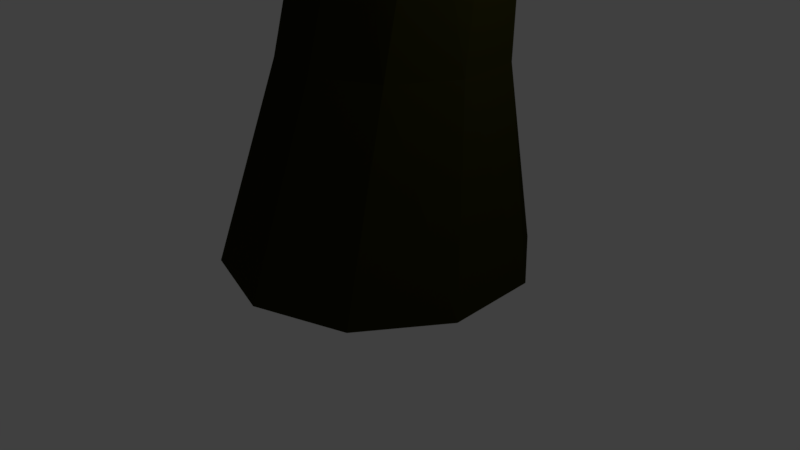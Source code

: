 # Source: Sketchfab_2017_09_01_21_37_34.blend  (saved by Blender 2.78.0; exported with 4.5.12 LTS)
import bpy
from mathutils import Matrix  # noqa: F401  (used for matrix-valued properties, if any)

bpy.ops.wm.read_factory_settings(use_empty=True)
scene = bpy.context.scene
scene.name = 'Scene'

# ---- collections
col_collection_1 = bpy.data.collections.new('Collection 1'); scene.collection.children.link(col_collection_1)

# ---- materials (node trees are filled in below, after node groups)
mat_leaf_green_005 = bpy.data.materials.new('leaf_green.005')
mat_leaf_green_005.alpha_threshold = 0.0
mat_leaf_green_005.use_transparent_shadow = False
mat_leaf_green_005.diffuse_color = (0.001735, 0.1282, 0.01383, 1.0)
mat_leaf_green_005.roughness = 0.5
mat_leaf_green_002 = bpy.data.materials.new('leaf_green.002')
mat_leaf_green_002.alpha_threshold = 0.0
mat_leaf_green_002.use_transparent_shadow = False
mat_leaf_green_002.diffuse_color = (0.03229, 0.1679, 0.001268, 1.0)
mat_leaf_green_002.roughness = 0.5
mat_leaf_green = bpy.data.materials.new('leaf_green')
mat_leaf_green.alpha_threshold = 0.0
mat_leaf_green.use_transparent_shadow = False
mat_leaf_green.diffuse_color = (0.02186, 0.1789, 1.582e-05, 1.0)
mat_leaf_green.roughness = 0.5
mat_leaf_green_001 = bpy.data.materials.new('leaf_green.001')
mat_leaf_green_001.alpha_threshold = 0.0
mat_leaf_green_001.use_transparent_shadow = False
mat_leaf_green_001.diffuse_color = (0.01891, 0.2266, 0.02298, 1.0)
mat_leaf_green_001.roughness = 0.5
mat_leaf_green_004 = bpy.data.materials.new('leaf_green.004')
mat_leaf_green_004.alpha_threshold = 0.0
mat_leaf_green_004.use_transparent_shadow = False
mat_leaf_green_004.diffuse_color = (0.0, 0.07658, 0.0006359, 1.0)
mat_leaf_green_004.roughness = 0.5
mat_leaf_green_003 = bpy.data.materials.new('leaf_green.003')
mat_leaf_green_003.alpha_threshold = 0.0
mat_leaf_green_003.use_transparent_shadow = False
mat_leaf_green_003.diffuse_color = (0.03321, 0.09463, 0.001342, 1.0)
mat_leaf_green_003.roughness = 0.5
mat_tree_wood = bpy.data.materials.new('tree_wood')
mat_tree_wood.alpha_threshold = 0.0
mat_tree_wood.use_transparent_shadow = False
mat_tree_wood.diffuse_color = (0.02365, 0.02298, 0.003671, 1.0)
mat_tree_wood.roughness = 0.5

# ---- material node trees

# ---- world
world_world = bpy.data.worlds.new('World'); scene.world = world_world
world_world.color = (0.05088, 0.05088, 0.05088)
world_world.use_sun_shadow = False
world_world.sun_shadow_jitter_overblur = 0.0
world_world.cycles.sampling_method = 'MANUAL'

# ---- cameras
cam_camera = bpy.data.cameras.new('Camera')
cam_camera.clip_end = 100.0
cam_camera.lens = 35.0
cam_camera.sensor_width = 32.0
cam_camera.sensor_height = 18.0
cam_camera.ortho_scale = 7.314
cam_camera.dof.focus_distance = 0.0
cam_camera.dof.aperture_fstop = 128.0

# ---- lights
light_lamp = bpy.data.lights.new('Lamp', 'POINT')
light_lamp.transmission_factor = 0.0
light_lamp.cutoff_distance = 30.0
light_lamp.energy = 100.0
light_lamp.shadow_buffer_clip_start = 1.001
light_lamp.shadow_soft_size = 0.1
light_lamp.shadow_maximum_resolution = 0.006
light_lamp.use_absolute_resolution = True

# ---- meshes
me_icosphere_005 = bpy.data.meshes.new('Icosphere.005')
me_icosphere_005.from_pydata([(0.2361, 0.2167, -1.65), (2.17, -1.569, 0.1514), (-1.302, -2.896, 0.08291), (-2.581, 0.3316, 0.1386), (-0.5897, 2.316, -0.1978), (2.204, 1.613, 0.1386), (0.6425, -1.842, 1.756), (-1.957, -2.178, 2.13), (-1.819, 1.602, 1.635), (0.9343, 2.391, 2.09), (2.511, 0.7785, 1.444), (0.00864, 0.2694, 2.879), (-0.7463, -1.093, -0.6303), (1.681, -1.673, -0.6719), (0.4771, -1.827, 0.2271), (2.805, 0.2192, -0.3914), (1.917, 0.9762, -0.8425), (-1.871, 1.021, -0.6303), (-2.595, -1.316, 0.0194), (-0.3387, 2.15, -1.194), (-2.027, 1.977, 0.2271), (1.08, 3.022, -0.01101), (2.927, -0.2508, 0.9479), (2.641, 1.021, 0.9582), (0.00864, -1.682, 0.9277), (1.576, -1.536, 0.9803), (-2.931, -1.372, 1.411), (-1.504, -2.162, 0.9582), (-1.392, 2.022, 0.9396), (-2.204, 0.8592, 0.9277), (1.609, 2.246, 0.9846), (0.09162, 2.684, 0.9047), (1.401, -0.6213, 1.993), (-0.4392, -1.65, 2.251), (-2.121, 0.2674, 2.355), (-0.43, 2.286, 2.288), (1.788, 1.452, 2.201), (0.4921, -1.013, 3.002), (0.748, 0.333, 2.161), (-0.999, -0.5477, 3.212), (-1.426, 1.368, 2.535), (0.2759, 1.027, 2.199)], [], [(0, 13, 12), (1, 13, 15), (0, 12, 17), (0, 17, 19), (0, 19, 16), (1, 15, 22), (2, 14, 24), (3, 18, 26), (4, 20, 28), (5, 21, 30), (1, 22, 25), (2, 24, 27), (3, 26, 29), (4, 28, 31), (5, 30, 23), (6, 32, 37), (7, 33, 39), (8, 34, 40), (9, 35, 41), (10, 36, 38), (38, 41, 11), (38, 36, 41), (36, 9, 41), (41, 40, 11), (41, 35, 40), (35, 8, 40), (40, 39, 11), (40, 34, 39), (34, 7, 39), (39, 37, 11), (39, 33, 37), (33, 6, 37), (37, 38, 11), (37, 32, 38), (32, 10, 38), (23, 36, 10), (23, 30, 36), (30, 9, 36), (31, 35, 9), (31, 28, 35), (28, 8, 35), (29, 34, 8), (29, 26, 34), (26, 7, 34), (27, 33, 7), (27, 24, 33), (24, 6, 33), (25, 32, 6), (25, 22, 32), (22, 10, 32), (30, 31, 9), (30, 21, 31), (21, 4, 31), (28, 29, 8), (28, 20, 29), (20, 3, 29), (26, 27, 7), (26, 18, 27), (18, 2, 27), (24, 25, 6), (24, 14, 25), (14, 1, 25), (22, 23, 10), (22, 15, 23), (15, 5, 23), (16, 21, 5), (16, 19, 21), (19, 4, 21), (19, 20, 4), (19, 17, 20), (17, 3, 20), (17, 18, 3), (17, 12, 18), (12, 2, 18), (15, 16, 5), (15, 13, 16), (13, 0, 16), (12, 14, 2), (12, 13, 14), (13, 1, 14)])
me_icosphere_005.materials.append(mat_leaf_green_005)
me_icosphere_005.use_remesh_preserve_volume = False
me_icosphere_005.use_remesh_preserve_attributes = False
me_icosphere_005.use_mirror_vertex_groups = False
me_icosphere_005.update()
me_icosphere_004 = bpy.data.meshes.new('Icosphere.004')
me_icosphere_004.from_pydata([(-0.9763, 0.324, -1.14), (1.914, -1.664, 0.4005), (-1.634, -3.685, 0.7802), (-2.972, -0.03077, 0.9242), (-0.6495, 1.946, 0.7259), (2.719, 1.653, 0.8098), (0.448, -1.685, 2.699), (-1.768, -1.979, 2.816), (-1.98, 1.336, 2.546), (0.9334, 2.393, 3.068), (2.381, 0.09611, 2.666), (-0.01644, -0.00226, 4.041), (-0.9581, -1.595, -0.8807), (1.46, -1.761, -0.4512), (0.5335, -2.463, 0.9277), (3.166, -0.0451, 0.2259), (1.855, 0.6943, 0.003221), (-2.223, 0.8798, -0.0789), (-3.661, -2.128, 0.5531), (-0.4163, 1.792, -0.1995), (-2.742, 2.123, 0.924), (0.6668, 1.881, 0.6481), (2.199, -0.413, 1.855), (2.228, 0.8956, 1.832), (-0.1155, -2.53, 1.79), (1.16, -2.953, 1.457), (-2.755, -1.482, 2.23), (-1.745, -2.514, 1.883), (-2.073, 2.542, 1.758), (-2.375, 0.5742, 1.82), (2.734, 2.549, 1.348), (-0.1148, 2.437, 1.828), (2.45, -1.565, 3.62), (-0.6571, -3.628, 3.204), (-2.517, -0.004524, 3.426), (-0.5011, 1.918, 3.036), (1.978, 1.395, 3.255), (0.2185, -2.419, 3.612), (1.087, 0.04885, 3.562), (-1.199, -0.9615, 4.432), (-1.665, 1.092, 3.494), (0.1705, 0.7466, 3.125)], [], [(0, 13, 12), (1, 13, 15), (0, 12, 17), (0, 17, 19), (0, 19, 16), (1, 15, 22), (2, 14, 24), (3, 18, 26), (4, 20, 28), (5, 21, 30), (1, 22, 25), (2, 24, 27), (3, 26, 29), (4, 28, 31), (5, 30, 23), (6, 32, 37), (7, 33, 39), (8, 34, 40), (9, 35, 41), (10, 36, 38), (38, 41, 11), (38, 36, 41), (36, 9, 41), (41, 40, 11), (41, 35, 40), (35, 8, 40), (40, 39, 11), (40, 34, 39), (34, 7, 39), (39, 37, 11), (39, 33, 37), (33, 6, 37), (37, 38, 11), (37, 32, 38), (32, 10, 38), (23, 36, 10), (23, 30, 36), (30, 9, 36), (31, 35, 9), (31, 28, 35), (28, 8, 35), (29, 34, 8), (29, 26, 34), (26, 7, 34), (27, 33, 7), (27, 24, 33), (24, 6, 33), (25, 32, 6), (25, 22, 32), (22, 10, 32), (30, 31, 9), (30, 21, 31), (21, 4, 31), (28, 29, 8), (28, 20, 29), (20, 3, 29), (26, 27, 7), (26, 18, 27), (18, 2, 27), (24, 25, 6), (24, 14, 25), (14, 1, 25), (22, 23, 10), (22, 15, 23), (15, 5, 23), (16, 21, 5), (16, 19, 21), (19, 4, 21), (19, 20, 4), (19, 17, 20), (17, 3, 20), (17, 18, 3), (17, 12, 18), (12, 2, 18), (15, 16, 5), (15, 13, 16), (13, 0, 16), (12, 14, 2), (12, 13, 14), (13, 1, 14)])
me_icosphere_004.materials.append(mat_leaf_green_002)
me_icosphere_004.use_remesh_preserve_volume = False
me_icosphere_004.use_remesh_preserve_attributes = False
me_icosphere_004.use_mirror_vertex_groups = False
me_icosphere_004.update()
me_icosphere_003 = bpy.data.meshes.new('Icosphere.003')
me_icosphere_003.from_pydata([(-1.195, -0.07642, -1.084), (1.762, -1.614, 0.4925), (-1.228, -2.757, 1.036), (-2.214, -0.06376, 1.142), (-0.6143, 1.732, 0.7941), (1.98, 1.177, 1.058), (0.3064, -1.283, 2.45), (-1.651, -1.907, 2.731), (-1.848, 1.166, 2.481), (0.8531, 2.146, 2.966), (2.947, 0.02976, 2.426), (-0.02739, -0.07432, 3.867), (-0.73, -1.217, -0.1883), (1.342, -1.705, -0.297), (0.4824, -2.356, 0.9812), (2.309, -0.07432, 0.6274), (1.708, 0.5714, 0.1242), (-2.073, 0.7434, 0.04809), (-2.722, -1.609, 0.8686), (-0.3981, 1.589, -0.06376), (-2.045, 1.524, 1.142), (0.606, 1.672, 0.7221), (2.027, -0.4551, 1.841), (2.582, 0.758, 1.82), (-0.1192, -2.417, 1.78), (0.8313, -2.218, 1.535), (-2.055, -1.133, 2.105), (-1.31, -1.894, 1.849), (-1.552, 1.833, 1.757), (-2.214, 0.4601, 1.809), (1.991, 1.838, 1.455), (-0.1085, 1.755, 1.809), (1.782, -1.194, 3.129), (-0.5081, -2.715, 2.822), (-2.345, -0.07642, 3.297), (-0.4767, 1.706, 2.935), (1.434, 0.9873, 2.86), (0.1372, -1.824, 3.123), (0.7773, -0.005073, 3.086), (-1.124, -0.9636, 4.23), (-1.251, 0.7641, 3.036), (0.1459, 0.6199, 3.018)], [], [(0, 13, 12), (1, 13, 15), (0, 12, 17), (0, 17, 19), (0, 19, 16), (1, 15, 22), (2, 14, 24), (3, 18, 26), (4, 20, 28), (5, 21, 30), (1, 22, 25), (2, 24, 27), (3, 26, 29), (4, 28, 31), (5, 30, 23), (6, 32, 37), (7, 33, 39), (8, 34, 40), (9, 35, 41), (10, 36, 38), (38, 41, 11), (38, 36, 41), (36, 9, 41), (41, 40, 11), (41, 35, 40), (35, 8, 40), (40, 39, 11), (40, 34, 39), (34, 7, 39), (39, 37, 11), (39, 33, 37), (33, 6, 37), (37, 38, 11), (37, 32, 38), (32, 10, 38), (23, 36, 10), (23, 30, 36), (30, 9, 36), (31, 35, 9), (31, 28, 35), (28, 8, 35), (29, 34, 8), (29, 26, 34), (26, 7, 34), (27, 33, 7), (27, 24, 33), (24, 6, 33), (25, 32, 6), (25, 22, 32), (22, 10, 32), (30, 31, 9), (30, 21, 31), (21, 4, 31), (28, 29, 8), (28, 20, 29), (20, 3, 29), (26, 27, 7), (26, 18, 27), (18, 2, 27), (24, 25, 6), (24, 14, 25), (14, 1, 25), (22, 23, 10), (22, 15, 23), (15, 5, 23), (16, 21, 5), (16, 19, 21), (19, 4, 21), (19, 20, 4), (19, 17, 20), (17, 3, 20), (17, 18, 3), (17, 12, 18), (12, 2, 18), (15, 16, 5), (15, 13, 16), (13, 0, 16), (12, 14, 2), (12, 13, 14), (13, 1, 14)])
me_icosphere_003.materials.append(mat_leaf_green)
me_icosphere_003.use_remesh_preserve_volume = False
me_icosphere_003.use_remesh_preserve_attributes = False
me_icosphere_003.use_mirror_vertex_groups = False
me_icosphere_003.update()
me_icosphere_002 = bpy.data.meshes.new('Icosphere.002')
me_icosphere_002.from_pydata([(0.08694, -0.102, -3.237), (1.421, -1.668, -0.458), (-1.133, -2.57, -0.4268), (-2.961, -0.03229, -0.6628), (-0.6907, 2.521, -0.8954), (2.428, 1.411, -0.6628), (0.4093, -1.345, 0.9003), (-1.871, -2.24, 1.319), (-2.34, 1.651, 1.126), (0.707, 1.834, 1.282), (2.164, 0.02976, 0.8822), (0.01132, -0.05738, 2.442), (-0.8947, -1.638, -2.39), (1.373, -1.79, -2.161), (0.4417, -2.2, -0.4771), (2.456, -0.05738, -1.514), (2.184, 0.7474, -1.795), (-2.162, 0.7439, -2.457), (-2.44, -1.471, -0.5632), (-0.3764, 1.683, -2.073), (-2.067, 1.611, -0.4771), (0.5555, 2.337, -0.7157), (2.484, -0.5214, 0.2647), (2.229, 0.6125, 0.2738), (-0.02761, -2.055, 0.2249), (1.15, -1.492, 0.2849), (-2.739, -1.521, 0.6774), (-1.293, -1.989, 0.2673), (-1.431, 2.076, 0.2368), (-2.833, 0.7006, 0.2213), (1.176, 1.507, 0.2883), (-0.0004837, 2.443, 0.2213), (1.524, -1.106, 1.426), (-0.5175, -2.765, 1.426), (-2.161, -0.102, 1.655), (-0.4412, 1.539, 1.322), (1.54, 1.053, 1.388), (0.29, -1.078, 1.888), (0.9459, 0.02707, 1.8), (-1.179, -1.023, 2.799), (-1.231, 0.8111, 1.518), (0.3156, 0.8054, 1.668)], [], [(0, 13, 12), (1, 13, 15), (0, 12, 17), (0, 17, 19), (0, 19, 16), (1, 15, 22), (2, 14, 24), (3, 18, 26), (4, 20, 28), (5, 21, 30), (1, 22, 25), (2, 24, 27), (3, 26, 29), (4, 28, 31), (5, 30, 23), (6, 32, 37), (7, 33, 39), (8, 34, 40), (9, 35, 41), (10, 36, 38), (38, 41, 11), (38, 36, 41), (36, 9, 41), (41, 40, 11), (41, 35, 40), (35, 8, 40), (40, 39, 11), (40, 34, 39), (34, 7, 39), (39, 37, 11), (39, 33, 37), (33, 6, 37), (37, 38, 11), (37, 32, 38), (32, 10, 38), (23, 36, 10), (23, 30, 36), (30, 9, 36), (31, 35, 9), (31, 28, 35), (28, 8, 35), (29, 34, 8), (29, 26, 34), (26, 7, 34), (27, 33, 7), (27, 24, 33), (24, 6, 33), (25, 32, 6), (25, 22, 32), (22, 10, 32), (30, 31, 9), (30, 21, 31), (21, 4, 31), (28, 29, 8), (28, 20, 29), (20, 3, 29), (26, 27, 7), (26, 18, 27), (18, 2, 27), (24, 25, 6), (24, 14, 25), (14, 1, 25), (22, 23, 10), (22, 15, 23), (15, 5, 23), (16, 21, 5), (16, 19, 21), (19, 4, 21), (19, 20, 4), (19, 17, 20), (17, 3, 20), (17, 18, 3), (17, 12, 18), (12, 2, 18), (15, 16, 5), (15, 13, 16), (13, 0, 16), (12, 14, 2), (12, 13, 14), (13, 1, 14)])
me_icosphere_002.materials.append(mat_leaf_green_001)
me_icosphere_002.use_remesh_preserve_volume = False
me_icosphere_002.use_remesh_preserve_attributes = False
me_icosphere_002.use_mirror_vertex_groups = False
me_icosphere_002.update()
me_icosphere_001 = bpy.data.meshes.new('Icosphere.001')
me_icosphere_001.from_pydata([(0.1672, -0.02008, -2.662), (2.108, -1.812, -0.1235), (-1.377, -3.144, -0.1922), (-3.262, 0.0613, -0.3682), (-0.6617, 2.087, -0.474), (3.179, 1.657, -0.3682), (1.122, -2.825, 1.316), (-2.034, -2.424, 1.863), (-2.296, 1.672, 1.529), (0.8681, 2.163, 1.822), (2.943, 0.06573, 1.288), (0.02222, -0.01764, 3.107), (-0.7295, -1.577, -1.381), (1.557, -2.566, -1.061), (0.8888, -3.215, -0.1954), (3.799, -0.3719, -0.2723), (2.014, 0.4223, -1.613), (-2.135, 0.8778, -0.7699), (-2.012, -1.197, 0.03154), (-0.3422, 2.122, -0.8659), (-1.926, 1.535, 0.03154), (0.5201, 2.458, -0.191), (4.357, -1.163, 0.7184), (2.835, 0.5318, 0.726), (0.02222, -4.06, 0.6326), (2.172, -2.845, 0.9772), (-2.26, -1.239, 1.061), (-1.579, -2.408, 0.6864), (-1.754, 2.205, 0.6477), (-2.784, 0.7305, 0.6326), (1.983, 2.278, 0.7456), (-0.02381, 2.269, 0.6864), (1.788, -1.147, 1.984), (-0.5106, -1.894, 1.984), (-2.014, -0.06324, 2.02), (-0.4097, 1.467, 1.71), (1.675, 0.8504, 1.645), (0.4242, -1.255, 2.738), (0.96, 0.06307, 2.197), (-0.9657, -0.8252, 2.821), (-1.501, 1.136, 2.269), (0.226, 0.6469, 2.48)], [], [(0, 13, 12), (1, 13, 15), (0, 12, 17), (0, 17, 19), (0, 19, 16), (1, 15, 22), (2, 14, 24), (3, 18, 26), (4, 20, 28), (5, 21, 30), (1, 22, 25), (2, 24, 27), (3, 26, 29), (4, 28, 31), (5, 30, 23), (6, 32, 37), (7, 33, 39), (8, 34, 40), (9, 35, 41), (10, 36, 38), (38, 41, 11), (38, 36, 41), (36, 9, 41), (41, 40, 11), (41, 35, 40), (35, 8, 40), (40, 39, 11), (40, 34, 39), (34, 7, 39), (39, 37, 11), (39, 33, 37), (33, 6, 37), (37, 38, 11), (37, 32, 38), (32, 10, 38), (23, 36, 10), (23, 30, 36), (30, 9, 36), (31, 35, 9), (31, 28, 35), (28, 8, 35), (29, 34, 8), (29, 26, 34), (26, 7, 34), (27, 33, 7), (27, 24, 33), (24, 6, 33), (25, 32, 6), (25, 22, 32), (22, 10, 32), (30, 31, 9), (30, 21, 31), (21, 4, 31), (28, 29, 8), (28, 20, 29), (20, 3, 29), (26, 27, 7), (26, 18, 27), (18, 2, 27), (24, 25, 6), (24, 14, 25), (14, 1, 25), (22, 23, 10), (22, 15, 23), (15, 5, 23), (16, 21, 5), (16, 19, 21), (19, 4, 21), (19, 20, 4), (19, 17, 20), (17, 3, 20), (17, 18, 3), (17, 12, 18), (12, 2, 18), (15, 16, 5), (15, 13, 16), (13, 0, 16), (12, 14, 2), (12, 13, 14), (13, 1, 14)])
me_icosphere_001.materials.append(mat_leaf_green_004)
me_icosphere_001.use_remesh_preserve_volume = False
me_icosphere_001.use_remesh_preserve_attributes = False
me_icosphere_001.use_mirror_vertex_groups = False
me_icosphere_001.update()
me_icosphere = bpy.data.meshes.new('Icosphere')
me_icosphere.from_pydata([(0.1458, -0.05684, -1.56), (2.104, -1.866, 1.002), (-1.412, -3.21, 0.9329), (-3.315, 0.02529, 0.7553), (-0.6907, 2.07, 0.6486), (2.809, 1.665, 0.7553), (0.5576, -1.644, 2.628), (-2.076, -2.483, 3.007), (-2.34, 1.651, 2.67), (0.8531, 2.146, 2.966), (2.947, 0.02976, 2.426), (-0.0004837, -0.05437, 4.263), (-0.9668, -1.799, -0.2288), (1.609, -1.972, 0.1683), (0.5991, -2.737, 0.8686), (2.748, -0.05437, 0.4525), (2.442, 0.8504, -0.5005), (-2.407, 0.9073, -0.2288), (-2.722, -1.609, 0.8686), (-0.4364, 1.902, -0.3604), (-2.606, 2.131, 0.8686), (0.7444, 1.999, 0.5638), (2.872, -0.5305, 1.809), (2.582, 0.758, 1.82), (-0.0004837, -2.552, 1.765), (1.503, -1.832, 1.842), (-3.063, -1.666, 2.278), (-1.617, -2.467, 1.82), (-1.793, 2.188, 1.781), (-2.833, 0.7006, 1.765), (1.537, 1.999, 1.846), (-0.0004837, 2.443, 1.765), (1.782, -1.194, 3.129), (-0.5382, -1.948, 3.129), (-2.726, -0.05684, 3.592), (-0.5288, 2.039, 3.167), (1.718, 1.194, 3.078), (0.4052, -1.303, 3.89), (0.9459, 0.02707, 3.344), (-1.29, -1.1, 4.689), (-1.538, 1.11, 3.417), (0.3416, 0.9156, 3.393)], [], [(0, 13, 12), (1, 13, 15), (0, 12, 17), (0, 17, 19), (0, 19, 16), (1, 15, 22), (2, 14, 24), (3, 18, 26), (4, 20, 28), (5, 21, 30), (1, 22, 25), (2, 24, 27), (3, 26, 29), (4, 28, 31), (5, 30, 23), (6, 32, 37), (7, 33, 39), (8, 34, 40), (9, 35, 41), (10, 36, 38), (38, 41, 11), (38, 36, 41), (36, 9, 41), (41, 40, 11), (41, 35, 40), (35, 8, 40), (40, 39, 11), (40, 34, 39), (34, 7, 39), (39, 37, 11), (39, 33, 37), (33, 6, 37), (37, 38, 11), (37, 32, 38), (32, 10, 38), (23, 36, 10), (23, 30, 36), (30, 9, 36), (31, 35, 9), (31, 28, 35), (28, 8, 35), (29, 34, 8), (29, 26, 34), (26, 7, 34), (27, 33, 7), (27, 24, 33), (24, 6, 33), (25, 32, 6), (25, 22, 32), (22, 10, 32), (30, 31, 9), (30, 21, 31), (21, 4, 31), (28, 29, 8), (28, 20, 29), (20, 3, 29), (26, 27, 7), (26, 18, 27), (18, 2, 27), (24, 25, 6), (24, 14, 25), (14, 1, 25), (22, 23, 10), (22, 15, 23), (15, 5, 23), (16, 21, 5), (16, 19, 21), (19, 4, 21), (19, 20, 4), (19, 17, 20), (17, 3, 20), (17, 18, 3), (17, 12, 18), (12, 2, 18), (15, 16, 5), (15, 13, 16), (13, 0, 16), (12, 14, 2), (12, 13, 14), (13, 1, 14)])
me_icosphere.materials.append(mat_leaf_green_003)
me_icosphere.use_remesh_preserve_volume = False
me_icosphere.use_remesh_preserve_attributes = False
me_icosphere.use_mirror_vertex_groups = False
me_icosphere.update()
me_cylinder = bpy.data.meshes.new('Cylinder')
me_cylinder.from_pydata([(-0.07351, 2.159, 0.004126), (0.1744, 2.753, 2.396), (1.118, 1.82, 0.004126), (0.5955, 2.833, 2.396), (1.882, 0.8452, 0.004126), (0.9835, 2.651, 2.396), (1.928, -0.3926, 0.004126), (1.19, 2.275, 2.396), (1.237, -1.421, 0.004126), (1.136, 1.85, 2.396), (0.07351, -1.846, 0.004126), (0.8431, 1.537, 2.396), (-1.118, -1.507, 0.004126), (0.422, 1.457, 2.396), (-1.882, -0.5324, 0.004126), (0.03404, 1.639, 2.396), (-1.928, 0.7054, 0.004126), (-0.1726, 2.015, 2.396), (-1.237, 1.733, 0.004126), (-0.1189, 2.44, 2.396), (-0.1551, 1.887, 0.3871), (-0.2429, 2.039, 0.792), (-0.312, 2.298, 1.194), (-0.3932, 2.649, 1.595), (-0.4376, 2.881, 2.0), (0.144, 2.976, 1.995), (0.2177, 2.706, 1.59), (0.3161, 2.296, 1.194), (0.483, 1.961, 0.792), (0.7115, 1.706, 0.3871), (0.6706, 2.712, 2.0), (0.7454, 2.393, 1.595), (0.8234, 1.926, 1.194), (1.024, 1.471, 0.792), (1.306, 1.05, 0.3871), (0.941, 2.188, 2.0), (0.9884, 1.829, 1.595), (1.016, 1.329, 1.194), (1.175, 0.7566, 0.792), (1.402, 0.1701, 0.3871), (0.852, 1.605, 2.0), (0.8539, 1.231, 1.595), (0.8208, 0.7317, 1.194), (0.8761, 0.09028, 0.792), (0.9625, -0.5982, 0.3871), (0.4376, 1.186, 2.0), (0.3932, 0.8255, 1.595), (0.312, 0.3636, 1.194), (0.2429, -0.2733, 0.792), (0.1551, -0.9614, 0.3871), (-0.144, 1.091, 2.0), (-0.2177, 0.7685, 1.595), (-0.3161, 0.365, 1.194), (-0.483, -0.1953, 0.792), (-0.7115, -0.7806, 0.3871), (-0.6706, 1.356, 2.0), (-0.7454, 1.081, 1.595), (-0.8234, 0.7352, 1.194), (-1.024, 0.2945, 0.792), (-1.306, -0.125, 0.3871), (-0.941, 1.879, 2.0), (-0.9884, 1.645, 1.595), (-1.016, 1.333, 1.194), (-1.175, 1.009, 0.792), (-1.402, 0.7551, 0.3871), (-0.852, 2.462, 2.0), (-0.8539, 2.243, 1.595), (-0.8208, 1.93, 1.194), (-0.8761, 1.675, 0.792), (-0.9625, 1.523, 0.3871), (-1.874, 7.394, 1.914), (-1.899, 7.073, 2.082), (-1.57, 7.072, 2.103), (-1.528, 7.471, 1.898), (-1.272, 6.985, 2.076), (-1.23, 7.26, 1.906), (0.8511, 2.498, 1.798), (-0.8903, 7.059, 1.987), (-0.7016, 2.819, 1.798), (-2.247, 7.297, 2.002), (-1.546, 9.711, 2.041), (-1.564, 9.239, 2.144), (-1.328, 9.206, 2.159), (-1.298, 9.788, 2.033), (-1.114, 9.187, 2.138), (-1.084, 9.633, 2.031), (-0.8407, 9.373, 2.08), (-1.813, 9.512, 2.098), (-1.143, 11.11, 2.201), (-1.157, 10.75, 2.279), (-0.9778, 10.73, 2.29), (-0.9551, 11.17, 2.195), (-0.8155, 10.71, 2.274), (-0.7925, 11.05, 2.193), (-0.6077, 10.85, 2.23), (-1.347, 10.96, 2.244), (-0.6604, 12.71, 2.39), (-0.6677, 12.52, 2.432), (-0.5717, 12.51, 2.438), (-0.5595, 12.74, 2.387), (-0.4847, 12.5, 2.429), (-0.4724, 12.68, 2.386), (-0.3734, 12.57, 2.405), (-0.7693, 12.63, 2.413), (6.55, 3.206, 2.048), (6.885, 2.757, 1.95), (6.18, 2.6, 2.156), (6.932, 2.326, 1.936), (6.216, 2.155, 2.145), (6.885, 1.869, 1.95), (6.216, 3.001, 2.145), (0.853, 1.418, 1.798), (6.543, 1.656, 2.05), (9.72, 3.072, 2.291), (10.1, 2.702, 2.221), (9.299, 2.573, 2.369), (10.15, 2.348, 2.211), (9.34, 2.206, 2.361), (10.1, 1.971, 2.221), (9.34, 2.903, 2.361), (9.712, 1.796, 2.292), (11.68, 2.885, 2.529), (12.07, 2.626, 2.504), (11.25, 2.535, 2.556), (12.13, 2.377, 2.5), (11.3, 2.278, 2.554), (12.07, 2.113, 2.504), (11.3, 2.766, 2.554), (11.68, 1.99, 2.529), (12.83, 2.612, 2.928), (12.97, 2.514, 2.919), (12.67, 2.48, 2.938), (12.99, 2.42, 2.917), (12.68, 2.383, 2.937), (12.97, 2.321, 2.919), (12.68, 2.567, 2.937), (12.82, 2.275, 2.928), (2.143, -1.852, 1.848), (1.596, -2.282, 1.718), (1.18, -1.778, 2.021), (1.135, -2.719, 1.708), (0.5982, -1.919, 1.998), (0.5245, -2.728, 1.736), (1.594, -1.422, 1.978), (-0.1808, 0.9297, 1.798), (0.2075, -2.307, 1.863), (3.414, -3.912, 1.988), (2.992, -4.243, 1.888), (2.671, -3.855, 2.122), (2.637, -4.58, 1.881), (2.223, -3.963, 2.104), (2.166, -4.587, 1.902), (2.991, -3.58, 2.089), (1.921, -4.263, 2.0), (5.447, -6.318, 2.518), (5.186, -6.523, 2.456), (4.988, -6.283, 2.6), (4.967, -6.731, 2.451), (4.711, -6.35, 2.589), (4.676, -6.735, 2.465), (5.185, -6.114, 2.58), (4.525, -6.535, 2.525), (-3.536, -2.425, 1.86), (-3.939, -2.597, 1.763), (-3.974, -1.6, 1.989), (-4.486, -2.301, 1.746), (-4.348, -1.171, 1.957), (-4.713, -1.723, 1.76), (-3.551, -1.959, 1.957), (-0.9647, 1.762, 1.798), (-4.81, -1.248, 1.862), (-6.402, -3.301, 2.067), (-6.639, -3.401, 2.011), (-6.659, -2.815, 2.143), (-6.961, -3.227, 2.001), (-6.879, -2.563, 2.125), (-7.094, -2.888, 2.009), (-6.411, -3.027, 2.125), (-7.151, -2.608, 2.068), (-11.24, -4.021, 2.376), (-11.34, -4.064, 2.352), (-11.35, -3.814, 2.409), (-11.48, -3.99, 2.348), (-11.44, -3.706, 2.401), (-11.53, -3.845, 2.351), (-11.24, -3.904, 2.401), (-11.56, -3.726, 2.377), (-4.667, 4.654, 1.772), (-4.264, 4.394, 1.876), (-5.014, 3.169, 1.791), (-5.233, 3.384, 1.677), (-4.515, 4.073, 1.92), (-5.196, 3.851, 1.644), (-4.776, 4.204, 1.652), (-4.65, 3.576, 1.897), (-8.727, 6.898, 1.96), (-8.298, 6.682, 2.036), (-8.991, 5.671, 1.983), (-9.28, 5.849, 1.895), (-8.459, 6.418, 2.077), (-9.283, 6.235, 1.868), (-8.934, 6.526, 1.865), (-8.591, 6.007, 2.061), (-10.61, 8.575, 2.108), (-10.31, 8.426, 2.161), (-10.79, 7.726, 2.124), (-10.99, 7.849, 2.064), (-10.43, 8.243, 2.19), (-11.0, 8.116, 2.045), (-10.75, 8.317, 2.043), (-10.52, 7.958, 2.178), (-12.67, 11.41, 2.473), (-12.52, 11.33, 2.499), (-12.76, 10.98, 2.481), (-12.86, 11.04, 2.451), (-12.58, 11.24, 2.514), (-12.86, 11.18, 2.441), (-12.74, 11.28, 2.44), (-12.62, 11.1, 2.508), (0.6747, 2.479, 2.794), (0.9062, 2.524, 2.794), (1.12, 2.423, 2.794), (1.233, 2.217, 2.794), (1.204, 1.983, 2.794), (1.042, 1.811, 2.794), (0.8108, 1.767, 2.794), (0.5975, 1.867, 2.794), (0.4839, 2.074, 2.794), (0.5134, 2.307, 2.794), (-0.1316, 2.817, 2.198), (0.3697, 2.905, 2.196), (0.827, 2.681, 2.198), (1.066, 2.232, 2.198), (0.9942, 1.728, 2.198), (0.6403, 1.362, 2.198), (0.1389, 1.274, 2.198), (-0.3183, 1.497, 2.198), (-0.5569, 1.947, 2.198), (-0.4856, 2.451, 2.198)], [], [(229, 1, 3, 230), (230, 3, 5, 231), (231, 5, 7, 232), (232, 7, 9, 233), (233, 9, 11, 234), (234, 11, 13, 235), (235, 13, 15, 236), (236, 15, 17, 237), (11, 9, 223, 224), (237, 17, 19, 238), (238, 19, 1, 229), (0, 2, 4, 6, 8, 10, 12, 14, 16, 18), (18, 69, 20, 0), (69, 68, 21, 20), (68, 67, 22, 21), (67, 66, 23, 22), (24, 78, 187, 188), (16, 64, 69, 18), (64, 63, 68, 69), (63, 62, 67, 68), (62, 61, 66, 67), (60, 65, 191, 194), (14, 59, 64, 16), (59, 58, 63, 64), (58, 57, 62, 63), (57, 56, 61, 62), (51, 144, 162, 163), (12, 54, 59, 14), (54, 53, 58, 59), (53, 52, 57, 58), (52, 51, 56, 57), (56, 51, 163, 165), (10, 49, 54, 12), (49, 48, 53, 54), (48, 47, 52, 53), (47, 46, 51, 52), (40, 45, 139, 143), (8, 44, 49, 10), (44, 43, 48, 49), (43, 42, 47, 48), (42, 41, 46, 47), (111, 40, 143, 137), (6, 39, 44, 8), (39, 38, 43, 44), (38, 37, 42, 43), (37, 36, 41, 42), (76, 30, 110, 104), (4, 34, 39, 6), (34, 33, 38, 39), (33, 32, 37, 38), (32, 31, 36, 37), (41, 36, 107, 109), (2, 29, 34, 4), (29, 28, 33, 34), (28, 27, 32, 33), (27, 26, 31, 32), (78, 24, 71, 79), (0, 20, 29, 2), (20, 21, 28, 29), (21, 22, 27, 28), (22, 23, 26, 27), (25, 30, 74, 72), (73, 70, 80, 83), (70, 79, 87, 80), (24, 25, 72, 71), (76, 31, 75, 77), (31, 26, 73, 75), (26, 23, 70, 73), (30, 76, 77, 74), (23, 78, 79, 70), (83, 80, 88, 91), (84, 86, 94, 92), (75, 73, 83, 85), (71, 72, 82, 81), (72, 74, 84, 82), (74, 77, 86, 84), (77, 75, 85, 86), (79, 71, 81, 87), (94, 93, 101, 102), (90, 92, 100, 98), (85, 83, 91, 93), (80, 87, 95, 88), (81, 82, 90, 89), (82, 84, 92, 90), (86, 85, 93, 94), (87, 81, 89, 95), (99, 98, 100, 102, 101), (96, 103, 97, 98, 99), (95, 89, 97, 103), (92, 94, 102, 100), (91, 88, 96, 99), (93, 91, 99, 101), (88, 95, 103, 96), (89, 90, 98, 97), (109, 107, 116, 118), (107, 105, 114, 116), (36, 31, 105, 107), (31, 76, 104, 105), (35, 40, 108, 106), (30, 35, 106, 110), (111, 41, 109, 112), (40, 111, 112, 108), (119, 115, 123, 127), (117, 120, 128, 125), (110, 106, 115, 119), (108, 112, 120, 117), (106, 108, 117, 115), (112, 109, 118, 120), (105, 104, 113, 114), (104, 110, 119, 113), (126, 124, 132, 134), (124, 122, 130, 132), (115, 117, 125, 123), (120, 118, 126, 128), (114, 113, 121, 122), (113, 119, 127, 121), (116, 114, 122, 124), (118, 116, 124, 126), (132, 131, 133, 136, 134), (130, 129, 135, 131, 132), (125, 128, 136, 133), (127, 123, 131, 135), (123, 125, 133, 131), (128, 126, 134, 136), (122, 121, 129, 130), (121, 127, 135, 129), (141, 145, 153, 150), (143, 139, 148, 152), (144, 51, 142, 145), (51, 46, 140, 142), (46, 41, 138, 140), (41, 111, 137, 138), (45, 50, 141, 139), (50, 144, 145, 141), (146, 152, 160, 154), (147, 146, 154, 155), (139, 141, 150, 148), (145, 142, 151, 153), (138, 137, 146, 147), (137, 143, 152, 146), (140, 138, 147, 149), (142, 140, 149, 151), (157, 156, 158, 161, 159), (155, 154, 160, 156, 157), (149, 147, 155, 157), (151, 149, 157, 159), (150, 153, 161, 158), (152, 148, 156, 160), (148, 150, 158, 156), (153, 151, 159, 161), (166, 170, 178, 175), (168, 164, 173, 177), (55, 60, 166, 164), (144, 50, 168, 162), (50, 55, 164, 168), (169, 61, 167, 170), (61, 56, 165, 167), (60, 169, 170, 166), (173, 175, 183, 181), (177, 173, 181, 185), (164, 166, 175, 173), (170, 167, 176, 178), (163, 162, 171, 172), (162, 168, 177, 171), (165, 163, 172, 174), (167, 165, 174, 176), (182, 181, 183, 186, 184), (180, 179, 185, 181, 182), (178, 176, 184, 186), (172, 171, 179, 180), (171, 177, 185, 179), (174, 172, 180, 182), (176, 174, 182, 184), (175, 178, 186, 183), (192, 190, 198, 200), (187, 193, 201, 195), (23, 66, 192, 193), (78, 23, 193, 187), (66, 61, 190, 192), (65, 24, 188, 191), (169, 60, 194, 189), (61, 169, 189, 190), (195, 201, 209, 203), (196, 195, 203, 204), (193, 192, 200, 201), (190, 189, 197, 198), (189, 194, 202, 197), (194, 191, 199, 202), (191, 188, 196, 199), (188, 187, 195, 196), (210, 207, 215, 218), (205, 210, 218, 213), (200, 198, 206, 208), (201, 200, 208, 209), (198, 197, 205, 206), (197, 202, 210, 205), (202, 199, 207, 210), (199, 196, 204, 207), (216, 215, 212, 211, 217), (214, 213, 218, 215, 216), (207, 204, 212, 215), (204, 203, 211, 212), (203, 209, 217, 211), (208, 206, 214, 216), (209, 208, 216, 217), (206, 205, 213, 214), (220, 219, 228, 227, 226, 225, 224, 223, 222, 221), (9, 7, 222, 223), (3, 1, 219, 220), (7, 5, 221, 222), (5, 3, 220, 221), (1, 19, 228, 219), (19, 17, 227, 228), (17, 15, 226, 227), (15, 13, 225, 226), (13, 11, 224, 225), (65, 238, 229, 24), (60, 237, 238, 65), (55, 236, 237, 60), (50, 235, 236, 55), (45, 234, 235, 50), (40, 233, 234, 45), (35, 232, 233, 40), (30, 231, 232, 35), (25, 230, 231, 30), (24, 229, 230, 25)])
me_cylinder.materials.append(mat_tree_wood)
me_cylinder.use_remesh_preserve_volume = False
me_cylinder.use_remesh_preserve_attributes = False
me_cylinder.use_mirror_vertex_groups = False
me_cylinder.update()

# ---- objects
ob_icosphere_005 = bpy.data.objects.new('Icosphere.005', me_icosphere_005)
ob_icosphere_004 = bpy.data.objects.new('Icosphere.004', me_icosphere_004)
ob_icosphere_003 = bpy.data.objects.new('Icosphere.003', me_icosphere_003)
ob_icosphere_002 = bpy.data.objects.new('Icosphere.002', me_icosphere_002)
ob_icosphere_001 = bpy.data.objects.new('Icosphere.001', me_icosphere_001)
ob_icosphere = bpy.data.objects.new('Icosphere', me_icosphere)
ob_cylinder = bpy.data.objects.new('Cylinder', me_cylinder)
ob_lamp = bpy.data.objects.new('Lamp', light_lamp)
ob_camera = bpy.data.objects.new('Camera', cam_camera)

# ---- transforms, parenting, visibility, modifiers, constraints
ob_icosphere_005.location = (1.938, 12.6, 17.61)
ob_icosphere_005.scale = (2.444, 2.444, 2.444)
ob_icosphere_005.lineart.crease_threshold = 0.0
ob_icosphere_004.location = (5.025, -8.0, 16.59)
ob_icosphere_004.scale = (2.444, 2.444, 2.444)
ob_icosphere_004.lineart.crease_threshold = 0.0
ob_icosphere_003.location = (13.32, 3.809, 20.57)
ob_icosphere_003.scale = (2.444, 2.444, 2.444)
ob_icosphere_003.lineart.crease_threshold = 0.0
ob_icosphere_002.location = (-12.83, -4.373, 18.68)
ob_icosphere_002.scale = (2.444, 2.444, 2.444)
ob_icosphere_002.lineart.crease_threshold = 0.0
ob_icosphere_001.location = (-12.06, 11.58, 18.51)
ob_icosphere_001.scale = (2.444, 2.444, 2.444)
ob_icosphere_001.lineart.crease_threshold = 0.0
ob_icosphere.location = (0.03082, 1.99, 20.57)
ob_icosphere.scale = (2.444, 2.444, 2.444)
ob_icosphere.lineart.crease_threshold = 0.0
ob_cylinder.location = (0.0, 0.0, 0.0)
ob_cylinder.scale = (1.0, 1.0, 6.687)
ob_cylinder.lineart.crease_threshold = 0.0
ob_lamp.location = (4.076, 1.005, 5.904)
ob_lamp.rotation_euler = (0.6503, 0.05522, 1.866)
ob_lamp.lock_rotations_4d = False
ob_lamp.empty_display_type = 'ARROWS'
ob_lamp.color = (0.0, 0.0, 0.0, 0.0)
ob_lamp.lineart.crease_threshold = 0.0
ob_camera.location = (7.481, -6.508, 5.344)
ob_camera.rotation_euler = (1.109, 0.0, 0.8149)
ob_camera.lock_rotations_4d = False
ob_camera.empty_display_type = 'ARROWS'
ob_camera.color = (0.0, 0.0, 0.0, 0.0)
ob_camera.display_type = 'WIRE'
ob_camera.lineart.crease_threshold = 0.0

# ---- collection membership
col_collection_1.objects.link(ob_icosphere_005)
col_collection_1.objects.link(ob_icosphere_004)
col_collection_1.objects.link(ob_icosphere_003)
col_collection_1.objects.link(ob_icosphere_002)
col_collection_1.objects.link(ob_icosphere_001)
col_collection_1.objects.link(ob_icosphere)
col_collection_1.objects.link(ob_cylinder)
col_collection_1.objects.link(ob_lamp)
col_collection_1.objects.link(ob_camera)

# ---- scene / render settings (as saved in the file)
scene.camera = ob_camera
scene.frame_start = 1; scene.frame_end = 250; scene.frame_set(1)
scene.render.engine = 'BLENDER_EEVEE_NEXT'
scene.render.resolution_percentage = 50
scene.render.dither_intensity = 0.0
scene.cycles.use_denoising = False
scene.cycles.samples = 128
scene.cycles.sampling_pattern = 'TABULATED_SOBOL'
scene.cycles.light_sampling_threshold = 0.0
scene.cycles.use_adaptive_sampling = False
scene.cycles.use_light_tree = False
scene.cycles.blur_glossy = 0.0
scene.cycles.sample_clamp_indirect = 0.0
scene.view_settings.view_transform = 'Standard'
bpy.context.view_layer.update()
